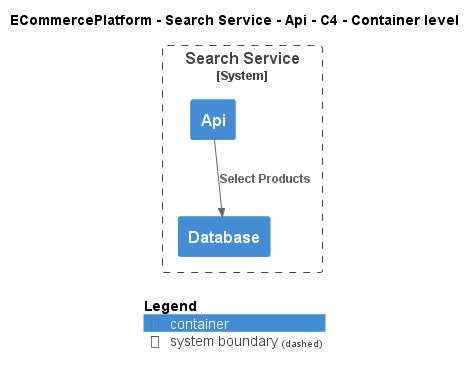

The diagram above was rendered by PlantUML. Its source (embedded in the PNG):
@startuml
!include ..\..\..\..\..\.c4s\C4_Container.puml

AddElementTag("c4interflow:lifecycle:new", $bgColor=green, $fontColor=#ffffff, $borderColor=green, $shadowing="False")
AddElementTag("c4interflow:lifecycle:changed", $bgColor=orange, $fontColor=#ffffff, $borderColor=orange, $shadowing="False")
AddElementTag("c4interflow:lifecycle:removed", $bgColor=red, $fontColor=#ffffff, $borderColor=red, $shadowing="False")

AddRelTag("c4interflow:lifecycle:new", $textColor=green, $lineColor=green)
AddRelTag("c4interflow:lifecycle:changed", $textColor=orange, $lineColor=orange)
AddRelTag("c4interflow:lifecycle:removed", $textColor=red, $lineColor=red)

SHOW_PERSON_PORTRAIT()
LAYOUT_TOP_DOWN()

skinparam linetype polyline

title ECommercePlatform - Search Service - Api - C4 - Container level


System_Boundary(ECommercePlatform.SoftwareSystems.SearchService, "Search Service") {
    Container(ECommercePlatform.SoftwareSystems.SearchService.Containers.Api, "Api", "", "")
    Container(ECommercePlatform.SoftwareSystems.SearchService.Containers.Database, "Database", "", "")
}

Rel(ECommercePlatform.SoftwareSystems.SearchService.Containers.Api, ECommercePlatform.SoftwareSystems.SearchService.Containers.Database, "Select Products")


SHOW_LEGEND()
@enduml